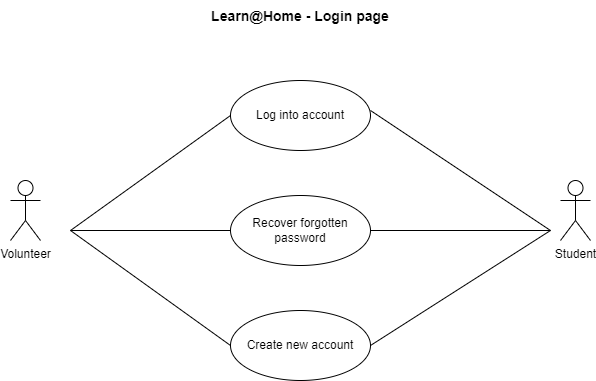

The diagram above was exported from draw.io. Its source (the exported page's mxGraphModel, read from the mxfile embedded in the PNG):
<mxGraphModel dx="1038" dy="539" grid="1" gridSize="10" guides="1" tooltips="1" connect="1" arrows="1" fold="1" page="1" pageScale="1" pageWidth="850" pageHeight="1100" math="0" shadow="0">
  <root>
    <mxCell id="0" />
    <mxCell id="1" parent="0" />
    <mxCell id="NafuVg46zsgraEfkn_tz-1" value="Volunteer" style="shape=umlActor;verticalLabelPosition=bottom;verticalAlign=top;html=1;outlineConnect=0;" vertex="1" parent="1">
      <mxGeometry x="90" y="220" width="30" height="60" as="geometry" />
    </mxCell>
    <mxCell id="NafuVg46zsgraEfkn_tz-6" value="Log into account" style="ellipse;whiteSpace=wrap;html=1;" vertex="1" parent="1">
      <mxGeometry x="310" y="120" width="140" height="70" as="geometry" />
    </mxCell>
    <mxCell id="NafuVg46zsgraEfkn_tz-8" value="Recover forgotten password" style="ellipse;whiteSpace=wrap;html=1;" vertex="1" parent="1">
      <mxGeometry x="310" y="235" width="140" height="70" as="geometry" />
    </mxCell>
    <mxCell id="NafuVg46zsgraEfkn_tz-9" value="Create new account" style="ellipse;whiteSpace=wrap;html=1;" vertex="1" parent="1">
      <mxGeometry x="310" y="350" width="140" height="70" as="geometry" />
    </mxCell>
    <mxCell id="NafuVg46zsgraEfkn_tz-16" value="" style="endArrow=none;html=1;rounded=0;entryX=0;entryY=0.5;entryDx=0;entryDy=0;" edge="1" parent="1" target="NafuVg46zsgraEfkn_tz-6">
      <mxGeometry width="50" height="50" relative="1" as="geometry">
        <mxPoint x="150" y="270" as="sourcePoint" />
        <mxPoint x="310" y="170" as="targetPoint" />
      </mxGeometry>
    </mxCell>
    <mxCell id="NafuVg46zsgraEfkn_tz-17" value="" style="endArrow=none;html=1;rounded=0;" edge="1" parent="1">
      <mxGeometry width="50" height="50" relative="1" as="geometry">
        <mxPoint x="150" y="270" as="sourcePoint" />
        <mxPoint x="310" y="270" as="targetPoint" />
      </mxGeometry>
    </mxCell>
    <mxCell id="NafuVg46zsgraEfkn_tz-18" value="" style="endArrow=none;html=1;rounded=0;exitX=0;exitY=0.5;exitDx=0;exitDy=0;" edge="1" parent="1" source="NafuVg46zsgraEfkn_tz-9">
      <mxGeometry width="50" height="50" relative="1" as="geometry">
        <mxPoint x="100" y="320" as="sourcePoint" />
        <mxPoint x="150" y="270" as="targetPoint" />
      </mxGeometry>
    </mxCell>
    <mxCell id="NafuVg46zsgraEfkn_tz-19" value="Student" style="shape=umlActor;verticalLabelPosition=bottom;verticalAlign=top;html=1;outlineConnect=0;" vertex="1" parent="1">
      <mxGeometry x="640" y="220" width="30" height="60" as="geometry" />
    </mxCell>
    <mxCell id="NafuVg46zsgraEfkn_tz-20" value="" style="endArrow=none;html=1;rounded=0;" edge="1" parent="1">
      <mxGeometry width="50" height="50" relative="1" as="geometry">
        <mxPoint x="450" y="150" as="sourcePoint" />
        <mxPoint x="630" y="270" as="targetPoint" />
      </mxGeometry>
    </mxCell>
    <mxCell id="NafuVg46zsgraEfkn_tz-21" value="" style="endArrow=none;html=1;rounded=0;" edge="1" parent="1">
      <mxGeometry width="50" height="50" relative="1" as="geometry">
        <mxPoint x="450" y="270" as="sourcePoint" />
        <mxPoint x="630" y="270" as="targetPoint" />
      </mxGeometry>
    </mxCell>
    <mxCell id="NafuVg46zsgraEfkn_tz-22" value="" style="endArrow=none;html=1;rounded=0;exitX=1;exitY=0.5;exitDx=0;exitDy=0;" edge="1" parent="1" source="NafuVg46zsgraEfkn_tz-9">
      <mxGeometry width="50" height="50" relative="1" as="geometry">
        <mxPoint x="450" y="390" as="sourcePoint" />
        <mxPoint x="630" y="270" as="targetPoint" />
      </mxGeometry>
    </mxCell>
    <mxCell id="NafuVg46zsgraEfkn_tz-23" value="Learn@Home - Login page" style="text;align=center;fontStyle=1;verticalAlign=middle;spacingLeft=3;spacingRight=3;strokeColor=none;rotatable=0;points=[[0,0.5],[1,0.5]];portConstraint=eastwest;fontSize=14;" vertex="1" parent="1">
      <mxGeometry x="340" y="40" width="80" height="30" as="geometry" />
    </mxCell>
  </root>
</mxGraphModel>